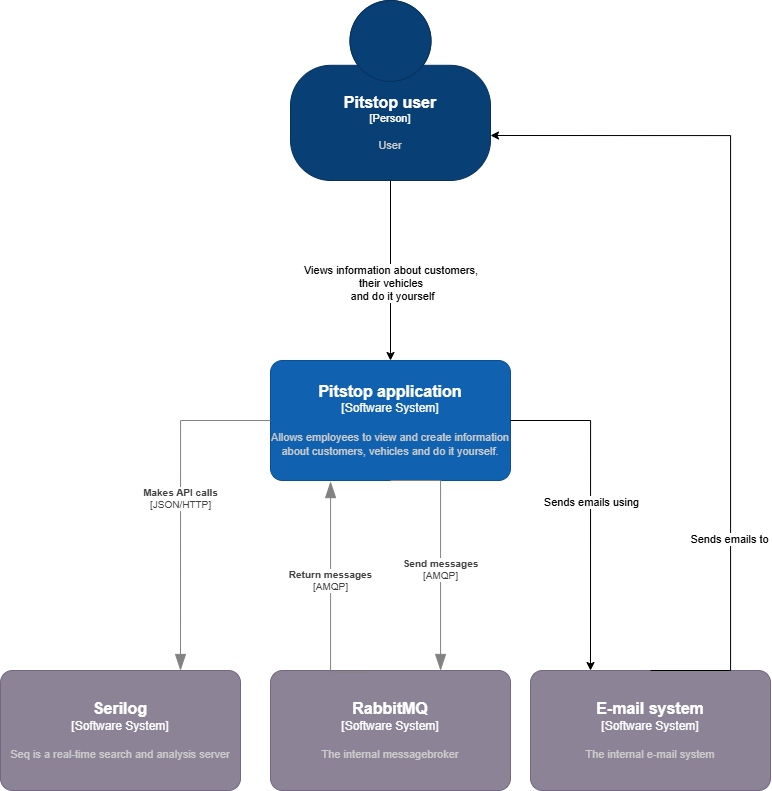

The diagram above was exported from draw.io. Its source (the exported page's mxGraphModel, read from the mxfile embedded in the PNG):
<mxGraphModel dx="2003" dy="882" grid="1" gridSize="10" guides="1" tooltips="1" connect="1" arrows="1" fold="1" page="0" pageScale="1" pageWidth="827" pageHeight="1169" math="0" shadow="0">
  <root>
    <mxCell id="0" />
    <mxCell id="1" parent="0" />
    <mxCell id="JSHWIvS_j2vB60NIBxRX-12" style="edgeStyle=orthogonalEdgeStyle;rounded=0;orthogonalLoop=1;jettySize=auto;html=1;exitX=0.5;exitY=1;exitDx=0;exitDy=0;exitPerimeter=0;" parent="1" source="JSHWIvS_j2vB60NIBxRX-1" target="JSHWIvS_j2vB60NIBxRX-3" edge="1">
      <mxGeometry relative="1" as="geometry" />
    </mxCell>
    <mxCell id="JSHWIvS_j2vB60NIBxRX-13" value="Views information about customers,&amp;nbsp;&lt;div&gt;their vehicles&amp;nbsp;&lt;/div&gt;&lt;div&gt;and do it yourself&lt;/div&gt;" style="edgeLabel;html=1;align=center;verticalAlign=middle;resizable=0;points=[];" parent="JSHWIvS_j2vB60NIBxRX-12" vertex="1" connectable="0">
      <mxGeometry x="0.1524" y="1" relative="1" as="geometry">
        <mxPoint y="-1" as="offset" />
      </mxGeometry>
    </mxCell>
    <object placeholders="1" c4Name="Pitstop user" c4Type="Person" c4Description="User" label="&lt;font style=&quot;font-size: 16px&quot;&gt;&lt;b&gt;%c4Name%&lt;/b&gt;&lt;/font&gt;&lt;div&gt;[%c4Type%]&lt;/div&gt;&lt;br&gt;&lt;div&gt;&lt;font style=&quot;font-size: 11px&quot;&gt;&lt;font color=&quot;#cccccc&quot;&gt;%c4Description%&lt;/font&gt;&lt;/div&gt;" id="JSHWIvS_j2vB60NIBxRX-1">
      <mxCell style="html=1;fontSize=11;dashed=0;whiteSpace=wrap;fillColor=#083F75;strokeColor=#06315C;fontColor=#ffffff;shape=mxgraph.c4.person2;align=center;metaEdit=1;points=[[0.5,0,0],[1,0.5,0],[1,0.75,0],[0.75,1,0],[0.5,1,0],[0.25,1,0],[0,0.75,0],[0,0.5,0]];resizable=0;" parent="1" vertex="1">
        <mxGeometry x="160" width="200" height="180" as="geometry" />
      </mxCell>
    </object>
    <object placeholders="1" c4Name="E-mail system" c4Type="Software System" c4Description="The internal e-mail system" label="&lt;font style=&quot;font-size: 16px&quot;&gt;&lt;b&gt;%c4Name%&lt;/b&gt;&lt;/font&gt;&lt;div&gt;[%c4Type%]&lt;/div&gt;&lt;br&gt;&lt;div&gt;&lt;font style=&quot;font-size: 11px&quot;&gt;&lt;font color=&quot;#cccccc&quot;&gt;%c4Description%&lt;/font&gt;&lt;/div&gt;" id="JSHWIvS_j2vB60NIBxRX-2">
      <mxCell style="rounded=1;whiteSpace=wrap;html=1;labelBackgroundColor=none;fillColor=#8C8496;fontColor=#ffffff;align=center;arcSize=10;strokeColor=#736782;metaEdit=1;resizable=0;points=[[0.25,0,0],[0.5,0,0],[0.75,0,0],[1,0.25,0],[1,0.5,0],[1,0.75,0],[0.75,1,0],[0.5,1,0],[0.25,1,0],[0,0.75,0],[0,0.5,0],[0,0.25,0]];" parent="1" vertex="1">
        <mxGeometry x="400" y="670" width="240" height="120" as="geometry" />
      </mxCell>
    </object>
    <object placeholders="1" c4Name="Pitstop application" c4Type="Software System" c4Description="Allows employees to view and create  information about customers, vehicles and do it yourself." label="&lt;font style=&quot;font-size: 16px&quot;&gt;&lt;b&gt;%c4Name%&lt;/b&gt;&lt;/font&gt;&lt;div&gt;[%c4Type%]&lt;/div&gt;&lt;br&gt;&lt;div&gt;&lt;font style=&quot;font-size: 11px&quot;&gt;&lt;font color=&quot;#cccccc&quot;&gt;%c4Description%&lt;/font&gt;&lt;/div&gt;" id="JSHWIvS_j2vB60NIBxRX-3">
      <mxCell style="rounded=1;whiteSpace=wrap;html=1;labelBackgroundColor=none;fillColor=#1061B0;fontColor=#ffffff;align=center;arcSize=10;strokeColor=#0D5091;metaEdit=1;resizable=0;points=[[0.25,0,0],[0.5,0,0],[0.75,0,0],[1,0.25,0],[1,0.5,0],[1,0.75,0],[0.75,1,0],[0.5,1,0],[0.25,1,0],[0,0.75,0],[0,0.5,0],[0,0.25,0]];" parent="1" vertex="1">
        <mxGeometry x="140" y="360" width="240" height="120" as="geometry" />
      </mxCell>
    </object>
    <mxCell id="JSHWIvS_j2vB60NIBxRX-14" style="edgeStyle=orthogonalEdgeStyle;rounded=0;orthogonalLoop=1;jettySize=auto;html=1;exitX=0.5;exitY=0;exitDx=0;exitDy=0;exitPerimeter=0;entryX=1;entryY=0.75;entryDx=0;entryDy=0;entryPerimeter=0;" parent="1" source="JSHWIvS_j2vB60NIBxRX-2" target="JSHWIvS_j2vB60NIBxRX-1" edge="1">
      <mxGeometry relative="1" as="geometry">
        <Array as="points">
          <mxPoint x="600" y="670" />
          <mxPoint x="600" y="135" />
        </Array>
      </mxGeometry>
    </mxCell>
    <mxCell id="JSHWIvS_j2vB60NIBxRX-15" value="Sends emails to" style="edgeLabel;html=1;align=center;verticalAlign=middle;resizable=0;points=[];" parent="JSHWIvS_j2vB60NIBxRX-14" vertex="1" connectable="0">
      <mxGeometry x="-0.5075" y="2" relative="1" as="geometry">
        <mxPoint y="-1" as="offset" />
      </mxGeometry>
    </mxCell>
    <mxCell id="JSHWIvS_j2vB60NIBxRX-16" style="edgeStyle=orthogonalEdgeStyle;rounded=0;orthogonalLoop=1;jettySize=auto;html=1;exitX=1;exitY=0.5;exitDx=0;exitDy=0;exitPerimeter=0;entryX=0.25;entryY=0;entryDx=0;entryDy=0;entryPerimeter=0;" parent="1" source="JSHWIvS_j2vB60NIBxRX-3" target="JSHWIvS_j2vB60NIBxRX-2" edge="1">
      <mxGeometry relative="1" as="geometry">
        <mxPoint x="390" y="480" as="sourcePoint" />
        <mxPoint x="470" y="730" as="targetPoint" />
        <Array as="points">
          <mxPoint x="460" y="420" />
        </Array>
      </mxGeometry>
    </mxCell>
    <mxCell id="JSHWIvS_j2vB60NIBxRX-17" value="Sends emails using" style="edgeLabel;html=1;align=center;verticalAlign=middle;resizable=0;points=[];" parent="JSHWIvS_j2vB60NIBxRX-16" vertex="1" connectable="0">
      <mxGeometry x="-0.0229" y="-1" relative="1" as="geometry">
        <mxPoint x="1" as="offset" />
      </mxGeometry>
    </mxCell>
    <object placeholders="1" c4Name="Serilog" c4Type="Software System" c4Description="Seq is a real-time search and analysis server" label="&lt;font style=&quot;font-size: 16px&quot;&gt;&lt;b&gt;%c4Name%&lt;/b&gt;&lt;/font&gt;&lt;div&gt;[%c4Type%]&lt;/div&gt;&lt;br&gt;&lt;div&gt;&lt;font style=&quot;font-size: 11px&quot;&gt;&lt;font color=&quot;#cccccc&quot;&gt;%c4Description%&lt;/font&gt;&lt;/div&gt;" id="j89jF8CkLu9n8RmpCjbM-1">
      <mxCell style="rounded=1;whiteSpace=wrap;html=1;labelBackgroundColor=none;fillColor=#8C8496;fontColor=#ffffff;align=center;arcSize=10;strokeColor=#736782;metaEdit=1;resizable=0;points=[[0.25,0,0],[0.5,0,0],[0.75,0,0],[1,0.25,0],[1,0.5,0],[1,0.75,0],[0.75,1,0],[0.5,1,0],[0.25,1,0],[0,0.75,0],[0,0.5,0],[0,0.25,0]];" parent="1" vertex="1">
        <mxGeometry x="-130" y="670" width="240" height="120" as="geometry" />
      </mxCell>
    </object>
    <object placeholders="1" c4Name="RabbitMQ" c4Type="Software System" c4Description="The internal messagebroker" label="&lt;font style=&quot;font-size: 16px&quot;&gt;&lt;b&gt;%c4Name%&lt;/b&gt;&lt;/font&gt;&lt;div&gt;[%c4Type%]&lt;/div&gt;&lt;br&gt;&lt;div&gt;&lt;font style=&quot;font-size: 11px&quot;&gt;&lt;font color=&quot;#cccccc&quot;&gt;%c4Description%&lt;/font&gt;&lt;/div&gt;" id="j89jF8CkLu9n8RmpCjbM-2">
      <mxCell style="rounded=1;whiteSpace=wrap;html=1;labelBackgroundColor=none;fillColor=#8C8496;fontColor=#ffffff;align=center;arcSize=10;strokeColor=#736782;metaEdit=1;resizable=0;points=[[0.25,0,0],[0.5,0,0],[0.75,0,0],[1,0.25,0],[1,0.5,0],[1,0.75,0],[0.75,1,0],[0.5,1,0],[0.25,1,0],[0,0.75,0],[0,0.5,0],[0,0.25,0]];" parent="1" vertex="1">
        <mxGeometry x="140" y="670" width="240" height="120" as="geometry" />
      </mxCell>
    </object>
    <object placeholders="1" c4Type="Relationship" c4Technology="JSON/HTTP" c4Description="Makes API calls" label="&lt;div style=&quot;text-align: left&quot;&gt;&lt;div style=&quot;text-align: center&quot;&gt;&lt;b&gt;%c4Description%&lt;/b&gt;&lt;/div&gt;&lt;div style=&quot;text-align: center&quot;&gt;[%c4Technology%]&lt;/div&gt;&lt;/div&gt;" id="j89jF8CkLu9n8RmpCjbM-6">
      <mxCell style="endArrow=blockThin;html=1;fontSize=10;fontColor=#404040;strokeWidth=1;endFill=1;strokeColor=#828282;elbow=vertical;metaEdit=1;endSize=14;startSize=14;jumpStyle=arc;jumpSize=16;rounded=0;edgeStyle=orthogonalEdgeStyle;exitX=0;exitY=0.5;exitDx=0;exitDy=0;exitPerimeter=0;entryX=0.75;entryY=0;entryDx=0;entryDy=0;entryPerimeter=0;" parent="1" source="JSHWIvS_j2vB60NIBxRX-3" target="j89jF8CkLu9n8RmpCjbM-1" edge="1">
        <mxGeometry width="240" relative="1" as="geometry">
          <mxPoint x="300" y="650" as="sourcePoint" />
          <mxPoint x="540" y="650" as="targetPoint" />
          <Array as="points">
            <mxPoint x="50" y="420" />
          </Array>
          <mxPoint y="-1" as="offset" />
        </mxGeometry>
      </mxCell>
    </object>
    <object placeholders="1" c4Type="Relationship" c4Technology="AMQP" c4Description="Send messages" label="&lt;div style=&quot;text-align: left&quot;&gt;&lt;div style=&quot;text-align: center&quot;&gt;&lt;b&gt;%c4Description%&lt;/b&gt;&lt;/div&gt;&lt;div style=&quot;text-align: center&quot;&gt;[%c4Technology%]&lt;/div&gt;&lt;/div&gt;" id="j89jF8CkLu9n8RmpCjbM-7">
      <mxCell style="endArrow=blockThin;html=1;fontSize=10;fontColor=#404040;strokeWidth=1;endFill=1;strokeColor=#828282;elbow=vertical;metaEdit=1;endSize=14;startSize=14;jumpStyle=arc;jumpSize=16;rounded=0;edgeStyle=orthogonalEdgeStyle;exitX=0.5;exitY=1;exitDx=0;exitDy=0;exitPerimeter=0;" parent="1" source="JSHWIvS_j2vB60NIBxRX-3" edge="1">
        <mxGeometry x="0.172" width="240" relative="1" as="geometry">
          <mxPoint x="300" y="650" as="sourcePoint" />
          <mxPoint x="310" y="670" as="targetPoint" />
          <Array as="points">
            <mxPoint x="310" y="480" />
            <mxPoint x="310" y="670" />
          </Array>
          <mxPoint y="-1" as="offset" />
        </mxGeometry>
      </mxCell>
    </object>
    <object placeholders="1" c4Type="Relationship" c4Technology="AMQP" c4Description="Return messages" label="&lt;div style=&quot;text-align: left&quot;&gt;&lt;div style=&quot;text-align: center&quot;&gt;&lt;b&gt;%c4Description%&lt;/b&gt;&lt;/div&gt;&lt;div style=&quot;text-align: center&quot;&gt;[%c4Technology%]&lt;/div&gt;&lt;/div&gt;" id="TIhB5mp5m6mFhSrw3Dma-2">
      <mxCell style="endArrow=blockThin;html=1;fontSize=10;fontColor=#404040;strokeWidth=1;endFill=1;strokeColor=#828282;elbow=vertical;metaEdit=1;endSize=14;startSize=14;jumpStyle=arc;jumpSize=16;rounded=0;edgeStyle=orthogonalEdgeStyle;exitX=0.406;exitY=-0.003;exitDx=0;exitDy=0;exitPerimeter=0;" parent="1" edge="1">
        <mxGeometry x="0.1353" width="240" relative="1" as="geometry">
          <mxPoint x="237.43999999999983" y="671.6399999999999" as="sourcePoint" />
          <mxPoint x="200" y="481" as="targetPoint" />
          <Array as="points">
            <mxPoint x="200" y="672" />
            <mxPoint x="200" y="481" />
          </Array>
          <mxPoint as="offset" />
        </mxGeometry>
      </mxCell>
    </object>
  </root>
</mxGraphModel>